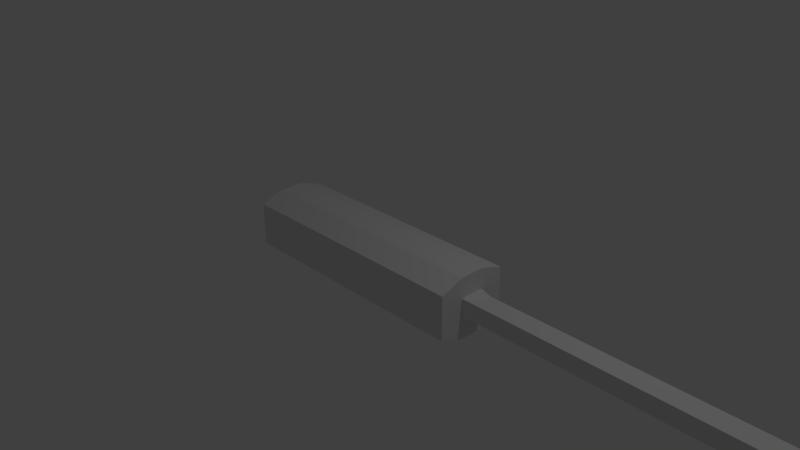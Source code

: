 # Source: ScrewDriver.blend  (saved by Blender 2.71.0; exported with 4.5.12 LTS)
import bpy
from mathutils import Matrix  # noqa: F401  (used for matrix-valued properties, if any)

bpy.ops.wm.read_factory_settings(use_empty=True)
scene = bpy.context.scene
scene.name = 'Scene'

# ---- collections
col_collection_1 = bpy.data.collections.new('Collection 1'); scene.collection.children.link(col_collection_1)

# ---- materials (node trees are filled in below, after node groups)
mat_material = bpy.data.materials.new('Material')
mat_material.alpha_threshold = 0.0
mat_material.use_transparent_shadow = False
mat_material.roughness = 0.5
mat_material.line_color = (0.0, 0.0, 0.0, 1.0)

# ---- material node trees

# ---- world
world_world = bpy.data.worlds.new('World'); scene.world = world_world
world_world.color = (0.05088, 0.05088, 0.05088)
world_world.use_sun_shadow = False
world_world.sun_shadow_jitter_overblur = 0.0
world_world.cycles.sampling_method = 'MANUAL'
world_world.cycles.sample_map_resolution = 256

# ---- cameras
cam_camera = bpy.data.cameras.new('Camera')
cam_camera.clip_end = 100.0
cam_camera.lens = 35.0
cam_camera.sensor_width = 32.0
cam_camera.sensor_height = 18.0
cam_camera.ortho_scale = 7.314
cam_camera.dof.focus_distance = 0.0
cam_camera.dof.aperture_fstop = 128.0

# ---- lights
light_lamp = bpy.data.lights.new('Lamp', 'POINT')
light_lamp.transmission_factor = 0.0
light_lamp.cutoff_distance = 30.0
light_lamp.energy = 100.0
light_lamp.shadow_buffer_clip_start = 1.001
light_lamp.shadow_soft_size = 0.1
light_lamp.shadow_maximum_resolution = 0.006
light_lamp.use_absolute_resolution = True
light_lamp.cycles.use_multiple_importance_sampling = False

# ---- meshes
me_cube = bpy.data.meshes.new('Cube')
me_cube.from_pydata([(1.0, 1.0, -0.7048), (1.0, -1.0, -0.7048), (-1.0, -1.0, -0.7048), (-1.0, 1.0, -0.7048), (1.0, 1.0, 0.7288), (1.0, -1.0, 0.7288), (-1.0, -1.0, 0.7288), (-1.0, 1.0, 0.7288), (1.0, 0.3333, -1.0), (1.0, -0.3333, -1.0), (-1.0, -0.3333, -1.0), (-1.0, 0.3333, -1.0), (1.0, 0.3333, 1.0), (1.0, -0.3333, 1.0), (-1.0, -0.3333, 1.0), (-1.0, 0.3333, 1.0), (1.0, 1.0, -0.3333), (1.0, 1.0, 0.3333), (1.0, -1.0, -0.3333), (1.0, -1.0, 0.3333), (-1.0, -1.0, -0.3333), (-1.0, -1.0, 0.3333), (-1.0, 1.0, -0.3333), (-1.0, 1.0, 0.3333), (1.0, 0.3333, 0.3333), (1.0, 0.3333, -0.3333), (1.0, -0.3333, 0.3333), (1.0, -0.3333, -0.3333), (-1.0, -0.3333, 0.3333), (-1.0, -0.3333, -0.3333), (-1.0, 0.3333, 0.3333), (-1.0, 0.3333, -0.3333), (1.098, 0.2754, 0.2754), (1.098, 0.2754, -0.2754), (1.098, -0.2754, 0.2754), (1.098, -0.2754, -0.2754), (1.098, 0.2754, 0.2754), (1.098, 0.2754, -0.2754), (1.098, -0.2754, 0.2754), (1.098, -0.2754, -0.2754), (3.794, 0.2754, 0.2754), (3.794, 0.2754, -0.2754), (3.794, -0.2754, 0.2754), (3.794, -0.2754, -0.2754), (3.895, 0.163, 0.163), (3.895, 0.163, -0.163), (3.895, -0.163, 0.163), (3.895, -0.163, -0.163), (3.969, 0.08828, 0.04658), (3.969, 0.08828, -0.0504), (3.969, -0.0883, 0.04658), (3.969, -0.0883, -0.0504), (1.0, 1.0, 0.0), (1.0, -1.0, 0.0), (-1.0, -1.0, 0.0), (-1.0, 1.0, 0.0), (1.0, 0.3333, 0.0), (1.0, -0.3333, 0.0), (-1.0, -0.3333, 0.0), (-1.0, 0.3333, 0.0), (1.098, 0.2754, 0.0), (1.098, -0.2754, 0.0), (1.098, 0.2754, 0.0), (1.098, -0.2754, 0.0), (3.794, 0.2754, -3.844e-06), (3.218, -0.2754, -3.844e-06), (3.895, 0.163, -3.844e-06), (3.895, -0.163, -3.844e-06), (3.995, 0.08828, -3.844e-06), (3.995, -0.0883, -3.844e-06), (1.0, -5.96e-08, -1.0), (-1.0, 2.98e-07, -1.0), (1.0, -5.662e-07, 1.0), (-1.0, 1.788e-07, 1.0), (1.0, -2.384e-07, -0.3333), (1.0, -3.874e-07, 0.3333), (-1.0, 2.682e-07, -0.3333), (-1.0, 2.384e-07, 0.3333), (1.098, -2.682e-07, -0.2754), (1.098, -3.874e-07, 0.2754), (1.098, -2.682e-07, -0.2754), (1.098, -3.874e-07, 0.2754), (3.794, -8.553e-06, -0.2754), (3.794, -8.672e-06, 0.2754), (3.895, -9.105e-06, -0.163), (3.895, -9.179e-06, 0.163), (4.006, -9.783e-06, -0.0883), (4.006, -9.827e-06, 0.08829), (-1.0, 2.384e-07, 0.0), (4.032, -9.805e-06, -3.844e-06)], [], [(9, 1, 2, 10), (13, 14, 6, 5), (26, 13, 5, 19), (19, 5, 6, 21), (30, 15, 7, 23), (16, 0, 3, 22), (0, 8, 11, 3), (70, 9, 10, 71), (4, 7, 15, 12), (72, 73, 14, 13), (17, 4, 12, 24), (75, 72, 13, 26), (21, 6, 14, 28), (77, 73, 15, 30), (9, 27, 18, 1), (57, 26, 19, 53), (1, 18, 20, 2), (53, 19, 21, 54), (11, 31, 22, 3), (59, 30, 23, 55), (4, 17, 23, 7), (52, 16, 22, 55), (0, 16, 25, 8), (52, 17, 24, 56), (70, 74, 27, 9), (75, 26, 34, 79), (2, 20, 29, 10), (54, 21, 28, 58), (71, 76, 31, 11), (88, 77, 30, 59), (79, 34, 38, 81), (74, 25, 33, 78), (57, 27, 35, 61), (56, 24, 32, 60), (81, 38, 42, 83), (78, 33, 37, 80), (61, 35, 39, 63), (60, 32, 36, 62), (83, 42, 46, 85), (80, 37, 41, 82), (63, 39, 43, 65), (62, 36, 40, 64), (85, 46, 50, 87), (82, 41, 45, 84), (65, 43, 47, 67), (64, 40, 44, 66), (89, 87, 50, 69), (84, 45, 49, 86), (67, 47, 51, 69), (66, 44, 48, 68), (27, 57, 53, 18), (18, 53, 54, 20), (31, 59, 55, 22), (17, 52, 55, 23), (16, 52, 56, 25), (20, 54, 58, 29), (76, 88, 59, 31), (26, 57, 61, 34), (25, 56, 60, 33), (34, 61, 63, 38), (33, 60, 62, 37), (38, 63, 65, 42), (37, 62, 64, 41), (42, 65, 67, 46), (41, 64, 66, 45), (86, 89, 69, 51), (46, 67, 69, 50), (45, 66, 68, 49), (8, 70, 71, 11), (12, 15, 73, 72), (24, 12, 72, 75), (28, 14, 73, 77), (8, 25, 74, 70), (24, 75, 79, 32), (10, 29, 76, 71), (58, 28, 77, 88), (32, 79, 81, 36), (27, 74, 78, 35), (36, 81, 83, 40), (35, 78, 80, 39), (40, 83, 85, 44), (39, 80, 82, 43), (44, 85, 87, 48), (43, 82, 84, 47), (68, 48, 87, 89), (47, 84, 86, 51), (29, 58, 88, 76), (49, 68, 89, 86)])
me_cube.materials.append(mat_material)
me_cube.use_remesh_preserve_volume = False
me_cube.use_remesh_preserve_attributes = False
me_cube.use_mirror_vertex_groups = False
me_cube.update()

# ---- objects
ob_cube = bpy.data.objects.new('Cube', me_cube)
ob_lamp = bpy.data.objects.new('Lamp', light_lamp)
ob_camera = bpy.data.objects.new('Camera', cam_camera)

# ---- transforms, parenting, visibility, modifiers, constraints
ob_cube.location = (0.0, 0.0, 0.0)
ob_cube.scale = (1.703, 0.4909, 0.4152)
ob_cube.lock_rotations_4d = False
ob_cube.empty_display_type = 'ARROWS'
ob_cube.lineart.crease_threshold = 0.0
ob_lamp.location = (4.076, 1.005, 5.904)
ob_lamp.rotation_euler = (0.6503, 0.05522, 1.866)
ob_lamp.lock_rotations_4d = False
ob_lamp.empty_display_type = 'ARROWS'
ob_lamp.color = (0.0, 0.0, 0.0, 0.0)
ob_lamp.lineart.crease_threshold = 0.0
ob_camera.location = (7.481, -6.508, 5.344)
ob_camera.rotation_euler = (1.109, 0.01082, 0.8149)
ob_camera.lock_rotations_4d = False
ob_camera.empty_display_type = 'ARROWS'
ob_camera.color = (0.0, 0.0, 0.0, 0.0)
ob_camera.display_type = 'WIRE'
ob_camera.lineart.crease_threshold = 0.0

# ---- collection membership
col_collection_1.objects.link(ob_cube)
col_collection_1.objects.link(ob_lamp)
col_collection_1.objects.link(ob_camera)

# ---- scene / render settings (as saved in the file)
scene.camera = ob_camera
scene.frame_start = 1; scene.frame_end = 250; scene.frame_set(1)
scene.render.engine = 'BLENDER_EEVEE_NEXT'
scene.render.resolution_percentage = 50
scene.render.dither_intensity = 0.0
scene.cycles.use_denoising = False
scene.cycles.samples = 10
scene.cycles.sampling_pattern = 'TABULATED_SOBOL'
scene.cycles.light_sampling_threshold = 0.0
scene.cycles.use_adaptive_sampling = False
scene.cycles.use_light_tree = False
scene.cycles.blur_glossy = 0.0
scene.cycles.volume_bounces = 1
scene.cycles.pixel_filter_type = 'GAUSSIAN'
scene.cycles.sample_clamp_indirect = 0.0
scene.view_settings.view_transform = 'Standard'
bpy.context.view_layer.update()
